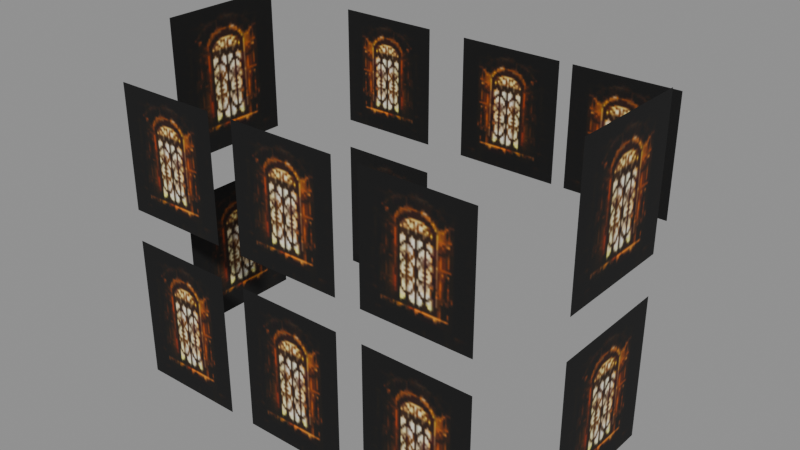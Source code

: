 # Source: bar_a_light.blend  (saved by Blender 5.2.45; exported with 4.5.12 LTS)
import bpy
from mathutils import Matrix  # noqa: F401  (used for matrix-valued properties, if any)

bpy.ops.wm.read_factory_settings(use_empty=True)
scene = bpy.context.scene
scene.name = 'Scene'

# ---- collections
col_bar_a_light = bpy.data.collections.new('bar_a_light'); scene.collection.children.link(col_bar_a_light)

# ---- images (referenced by path relative to the original .blend; pixels are not part of the script)
import os
ASSET_DIR = os.environ.get("B2B_ASSET_DIR", "")  # directory of the original .blend (textures are referenced by path, not embedded)
HERE = os.path.dirname(os.path.abspath(__file__))  # packed textures are extracted next to this script under _unpacked/

def load_image(name, relpath, width, height, colorspace="sRGB"):
    """Load a texture the original file referenced (path relative to the .blend, or extracted next to this script)."""
    p = next((c for c in (os.path.join(HERE, relpath), os.path.join(ASSET_DIR, relpath)) if relpath and os.path.exists(c)), "")
    if p:
        img = bpy.data.images.load(p, check_existing=True)
        img.name = name
    else:  # same state as the original file: an image datablock whose file is absent (Cycles renders it pink)
        img = bpy.data.images.new(name, width, height)
        img.source = "FILE"
        img.filepath = "//" + (relpath or name)
    img.colorspace_settings.name = colorspace
    return img
img_bar_a_light_bar_a_light_dds = load_image('bar_a_light_bar_a_light.dds', '_unpacked/texture_0.d75929b4.png', 64, 64, 'sRGB')

# ---- materials (node trees are filled in below, after node groups)
mat_bar_a_light_mat_0 = bpy.data.materials.new('bar_a_light_mat_0')

# ---- material node trees
mat_bar_a_light_mat_0.use_nodes = True; mat_bar_a_light_mat_0.node_tree.nodes.clear()
_N = mat_bar_a_light_mat_0.node_tree.nodes; _L = mat_bar_a_light_mat_0.node_tree.links
n0 = _N.new('ShaderNodeBsdfPrincipled'); n0.name = 'Principled BSDF'; n0.location = (-200, 100)
n0.inputs[2].default_value = 0.8
n0.inputs[10].default_value = 0.005
n1 = _N.new('ShaderNodeOutputMaterial'); n1.name = 'Material Output'; n1.location = (200, 100)
n2 = _N.new('ShaderNodeTexImage'); n2.name = 'Image Texture'; n2.location = (0, 0)
n2.image = img_bar_a_light_bar_a_light_dds
_L.new(n0.outputs[0], n1.inputs[0])
_L.new(n2.outputs[0], n0.inputs[0])
_L.new(n2.outputs[1], n0.inputs[4])
n1.is_active_output = True

# ---- meshes
me_bar_a_light_mesh_0 = bpy.data.meshes.new('bar_a_light_mesh_0')
me_bar_a_light_mesh_0.from_pydata([(2.899, -2.156, 1.878), (2.899, -0.4624, 1.878), (2.899, -2.156, 3.802), (2.899, -0.4624, 3.802), (-2.9, -2.156, 3.802), (-2.9, -0.4624, 3.802), (-2.9, -2.156, 1.878), (-2.9, -0.4624, 1.878), (2.899, -2.156, 4.334), (2.899, -0.4624, 4.334), (2.899, -2.156, 6.257), (-2.9, -2.156, 6.257), (-2.9, -0.4624, 6.257), (-2.9, -2.156, 4.334), (-2.9, -0.4624, 4.334), (2.899, -0.4624, 6.257), (0.7026, -3.2, 1.88), (0.7026, -3.2, 3.775), (-0.73, -3.2, 3.775), (2.494, -3.2, 1.88), (2.494, -3.2, 3.775), (1.062, -3.2, 3.775), (1.062, -3.2, 1.88), (-1.086, -3.2, 1.88), (-1.086, -3.2, 3.775), (-2.518, -3.2, 3.775), (-2.518, -3.2, 1.88), (-0.73, -3.2, 1.88), (2.484, -3.2, 4.196), (2.484, -3.2, 5.822), (1.051, -3.2, 5.822), (1.051, -3.2, 4.196), (-1.082, 0.6034, 4.196), (-2.514, 0.6034, 4.196), (-1.082, 0.6034, 5.822), (-2.525, 0.6034, 1.88), (-2.525, 0.6034, 3.775), (-1.092, 0.6034, 3.775), (0.7053, -3.2, 4.196), (0.7053, -3.2, 5.822), (-0.7273, -3.2, 5.822), (-1.092, 0.6034, 1.88), (-0.5295, 0.6034, 4.196), (-0.5295, 0.6034, 5.822), (0.903, 0.6034, 5.822), (-2.514, 0.6034, 5.822), (2.516, 0.6034, 4.196), (1.084, 0.6034, 4.196), (2.516, 0.6034, 5.822), (1.084, 0.6034, 5.822), (0.903, 0.6034, 4.196), (-2.519, -3.2, 4.196), (-1.086, -3.2, 4.196), (-2.519, -3.2, 5.822), (-0.7273, -3.2, 4.196), (-1.086, -3.2, 5.822)], [], [(0, 1, 2), (1, 3, 2), (4, 5, 6), (5, 7, 6), (8, 9, 10), (11, 12, 13), (12, 14, 13), (9, 15, 10), (16, 17, 18), (19, 20, 21), (22, 19, 21), (23, 24, 25), (26, 23, 25), (27, 16, 18), (28, 29, 30), (31, 28, 30), (32, 33, 34), (35, 36, 37), (38, 39, 40), (41, 35, 37), (42, 43, 44), (33, 45, 34), (46, 47, 48), (47, 49, 48), (50, 42, 44), (51, 52, 53), (54, 38, 40), (52, 55, 53)])
me_bar_a_light_mesh_0.polygons.foreach_set('use_smooth', [True] * 28)
_uv = me_bar_a_light_mesh_0.uv_layers.new(name='UVMap')
_uv.uv.foreach_set('vector', [0.01562, 0.01562, 0.9844, 0.01562, 0.01562, 0.9844, 0.9844, 0.01562, 0.9844, 0.9844, 0.01562, 0.9844, 0.01562, 0.9844, 0.9844, 0.9844, 0.01562, 0.01562, 0.9844, 0.9844, 0.9844, 0.01562, 0.01562, 0.01562, 0.01562, 0.01562, 0.9844, 0.01562, 0.01562, 0.9844, 0.01562, 0.9844, 0.9844, 0.9844, 0.01562, 0.01562, 0.9844, 0.9844, 0.9844, 0.01562, 0.01562, 0.01562, 0.9844, 0.01562, 0.9844, 0.9844, 0.01562, 0.9844, 0.9844, 0.01562, 0.9844, 0.9844, 0.01562, 0.9844, 0.9844, 0.01562, 0.9844, 0.9844, 0.01562, 0.9844, 0.01562, 0.01562, 0.9844, 0.01562, 0.01562, 0.9844, 0.9844, 0.01562, 0.9844, 0.9844, 0.01562, 0.9844, 0.01562, 0.01562, 0.9844, 0.01562, 0.01562, 0.9844, 0.01562, 0.01562, 0.9844, 0.01562, 0.01562, 0.9844, 0.9844, 0.01562, 0.9844, 0.9844, 0.01562, 0.9844, 0.01562, 0.01562, 0.9844, 0.01562, 0.01562, 0.9844, 0.01562, 0.01562, 0.9844, 0.01562, 0.01562, 0.9844, 0.9844, 0.01562, 0.9844, 0.9844, 0.01562, 0.9844, 0.9844, 0.01562, 0.9844, 0.9844, 0.01562, 0.9844, 0.01562, 0.01562, 0.9844, 0.01562, 0.01562, 0.9844, 0.9844, 0.01562, 0.9844, 0.9844, 0.01562, 0.9844, 0.9844, 0.01562, 0.9844, 0.9844, 0.01562, 0.9844, 0.01562, 0.01562, 0.9844, 0.01562, 0.01562, 0.9844, 0.9844, 0.01562, 0.9844, 0.9844, 0.01562, 0.9844, 0.01562, 0.01562, 0.9844, 0.01562, 0.01562, 0.9844, 0.01562, 0.01562, 0.9844, 0.01562, 0.01562, 0.9844, 0.01562, 0.01562, 0.9844, 0.01562, 0.01562, 0.9844, 0.9844, 0.01562, 0.9844, 0.9844, 0.01562, 0.9844])
me_bar_a_light_mesh_0.materials.append(mat_bar_a_light_mat_0)
me_bar_a_light_mesh_0.update()
me_bar_a_light_mesh_0.normals_split_custom_set([tuple(v) for v in zip(*[iter([1.0, 0.0, 0.0, 1.0, 0.0, 0.0, 1.0, 0.0, 0.0, 1.0, 0.0, 0.0, 1.0, 0.0, 0.0, 1.0, 0.0, 0.0, -1.0, 0.0, 0.0, -1.0, 0.0, 0.0, -1.0, 0.0, 0.0, -1.0, 0.0, 0.0, -1.0, 0.0, 0.0, -1.0, 0.0, 0.0, 1.0, 0.0, 0.0, 1.0, 0.0, 0.0, 1.0, 0.0, 0.0, -1.0, 0.0, 0.0, -1.0, 0.0, 0.0, -1.0, 0.0, 0.0, -1.0, 0.0, 0.0, -1.0, 0.0, 0.0, -1.0, 0.0, 0.0, 1.0, 0.0, 0.0, 1.0, 0.0, 0.0, 1.0, 0.0, 0.0, -1.664e-07, -1.0, 0.0, -1.664e-07, -1.0, 0.0, -1.664e-07, -1.0, 0.0, -1.664e-07, -1.0, 0.0, -1.664e-07, -1.0, 0.0, -1.664e-07, -1.0, 0.0, -1.664e-07, -1.0, 0.0, -1.664e-07, -1.0, 0.0, -1.664e-07, -1.0, 0.0, -1.664e-07, -1.0, 0.0, -1.664e-07, -1.0, 0.0, -1.664e-07, -1.0, 0.0, -1.664e-07, -1.0, 0.0, -1.664e-07, -1.0, 0.0, -1.664e-07, -1.0, 0.0, -1.664e-07, -1.0, 0.0, -1.664e-07, -1.0, 0.0, -1.664e-07, -1.0, 0.0, -1.664e-07, -1.0, 0.0, -1.664e-07, -1.0, 0.0, -1.664e-07, -1.0, 0.0, -1.664e-07, -1.0, 0.0, -1.664e-07, -1.0, 0.0, -1.664e-07, -1.0, 0.0, 0.0, 1.0, 0.0, 0.0, 1.0, 0.0, 0.0, 1.0, 0.0, 0.0, 1.0, 0.0, 0.0, 1.0, 0.0, 0.0, 1.0, 0.0, 0.0, -1.0, 0.0, 0.0, -1.0, 0.0, 0.0, -1.0, 0.0, 0.0, 1.0, 0.0, 0.0, 1.0, 0.0, 0.0, 1.0, 0.0, 0.0, 1.0, 0.0, 0.0, 1.0, 0.0, 0.0, 1.0, 0.0, 0.0, 1.0, 0.0, 0.0, 1.0, 0.0, 0.0, 1.0, 0.0, 0.0, 1.0, 0.0, 0.0, 1.0, 0.0, 0.0, 1.0, 0.0, 0.0, 1.0, 0.0, 0.0, 1.0, 0.0, 0.0, 1.0, 0.0, 0.0, 1.0, 0.0, 0.0, 1.0, 0.0, 0.0, 1.0, 0.0, 0.0, -1.0, 0.0, 0.0, -1.0, 0.0, 0.0, -1.0, 0.0, 0.0, -1.0, 0.0, 0.0, -1.0, 0.0, 0.0, -1.0, 0.0, 0.0, -1.0, 0.0, 0.0, -1.0, 0.0, 0.0, -1.0, 0.0])] * 3)])
arm_bar_a_light_skeleton = bpy.data.armatures.new('bar_a_light_skeleton')  # bones are not reproduced

# ---- objects
ob_bar_a_light_rig = bpy.data.objects.new('bar_a_light_rig', arm_bar_a_light_skeleton)
ob_bar_a_light_mesh_0 = bpy.data.objects.new('bar_a_light_mesh_0', me_bar_a_light_mesh_0)

# ---- transforms, parenting, visibility, modifiers, constraints
ob_bar_a_light_rig.location = (0.0, 0.0, 0.0)
ob_bar_a_light_rig.show_in_front = True
ob_bar_a_light_mesh_0.parent = ob_bar_a_light_rig
ob_bar_a_light_mesh_0.location = (0.0, 0.0, 0.0)
_vg = ob_bar_a_light_mesh_0.vertex_groups.new(name='bar_light')
_vg.add([0, 1, 2, 3, 4, 5, 6, 7, 8, 9, 10, 11, 12, 13, 14, 15, 16, 17, 18, 19, 20, 21, 22, 23, 24, 25, 26, 27, 28, 29, 30, 31, 32, 33, 34, 35, 36, 37, 38, 39, 40, 41, 42, 43, 44, 45, 46, 47, 48, 49, 50, 51, 52, 53, 54, 55], 1.0, 'REPLACE')
_m = ob_bar_a_light_mesh_0.modifiers.new('FEZ skin', 'ARMATURE')
_m.object = ob_bar_a_light_rig

# ---- collection membership
scene.collection.objects.link(ob_bar_a_light_rig)
col_bar_a_light.objects.link(ob_bar_a_light_mesh_0)

# ---- scene / render settings (as saved in the file)
scene.frame_start = 1; scene.frame_end = 250; scene.frame_set(1)
scene.render.engine = 'BLENDER_EEVEE_NEXT'
scene.render.bake_bias = 0.0
scene.render.bake_samples = 0
scene.render.compositor_device = 'GPU'
scene.eevee.use_volume_custom_range = False
scene.eevee.fast_gi_thickness_near = 0.1
scene.eevee.fast_gi_thickness_far = 0.0
scene.eevee.ray_tracing_options.screen_trace_thickness = 0.1
bpy.context.view_layer.update()

# ---- added for rendering (the .blend has no active camera and no usable light): camera, sun + grey world if the file has none
cam_auto = bpy.data.cameras.new('AutoCamera')
cam_auto.lens = 50.0
cam_auto.sensor_width = 36.0
cam_auto.clip_end = 1000.0
ob_auto_camera = bpy.data.objects.new('AutoCamera', cam_auto)
scene.collection.objects.link(ob_auto_camera)
ob_auto_camera.location = (7.58794, -10.4042, 10.1383)
ob_auto_camera.rotation_euler = (1.09748, -7.21219e-08, 0.694738)
scene.camera = ob_auto_camera
light_auto_sun = bpy.data.lights.new('AutoSun', 'SUN')
light_auto_sun.energy = 3.0
light_auto_sun.angle = 0.0523599
ob_auto_sun = bpy.data.objects.new('AutoSun', light_auto_sun)
scene.collection.objects.link(ob_auto_sun)
ob_auto_sun.rotation_euler = (0.872665, 0.174533, 0.523599)
if scene.world is None:
    world_auto = bpy.data.worlds.new('AutoWorld')
    world_auto.color = (0.3, 0.3, 0.3)
    scene.world = world_auto
bpy.context.view_layer.update()
